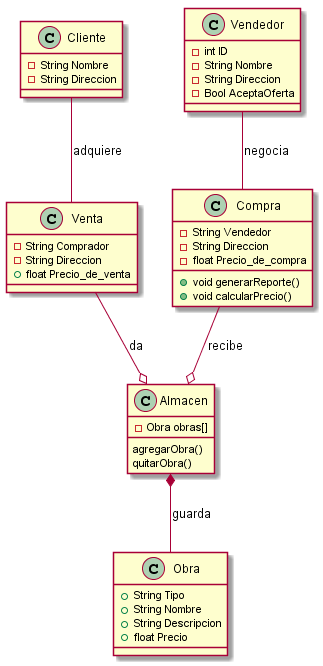

The diagram above was rendered by PlantUML. Its source (embedded in the PNG):
@startuml
Class Compra{
  -String Vendedor
  -String Direccion
  -float Precio_de_compra
  +void generarReporte()
  +void calcularPrecio()
}
Class Venta{
  -String Comprador
  -String Direccion
  +float Precio_de_venta

}
Class Obra{
  +String Tipo
  +String Nombre
  +String Descripcion
  +float Precio

}
Class Almacen{
  -Obra obras[]
  agregarObra()
  quitarObra()

}
Class Cliente{
  -String Nombre
  -String Direccion
}
Class Vendedor{
  -int ID
  -String Nombre
  -String Direccion
  -Bool AceptaOferta
  
}

Almacen*--Obra: guarda
Cliente -- Venta: adquiere
Vendedor-- Compra:negocia
Compra --o Almacen: recibe
Venta --o Almacen: da

@enduml